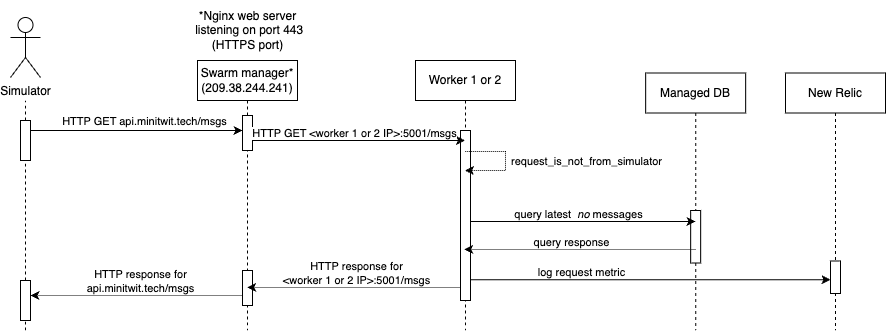

The diagram above was exported from draw.io. Its source (the exported page's mxGraphModel, read from the mxfile embedded in the PNG):
<mxGraphModel dx="1006" dy="751" grid="1" gridSize="10" guides="1" tooltips="1" connect="1" arrows="1" fold="1" page="1" pageScale="1" pageWidth="850" pageHeight="1100" math="0" shadow="0">
  <root>
    <mxCell id="0" />
    <mxCell id="1" parent="0" />
    <mxCell id="zjYfYJ2byE8xJm8M8bfL-8" value="Simulator" style="shape=umlActor;verticalLabelPosition=bottom;verticalAlign=top;html=1;outlineConnect=0;" parent="1" vertex="1">
      <mxGeometry x="65" y="247" width="30" height="60" as="geometry" />
    </mxCell>
    <mxCell id="zjYfYJ2byE8xJm8M8bfL-29" value="Swarm manager* (209.38.244.241)" style="shape=umlLifeline;perimeter=lifelinePerimeter;whiteSpace=wrap;html=1;container=0;dropTarget=0;collapsible=0;recursiveResize=0;outlineConnect=0;portConstraint=eastwest;newEdgeStyle={&quot;edgeStyle&quot;:&quot;elbowEdgeStyle&quot;,&quot;elbow&quot;:&quot;vertical&quot;,&quot;curved&quot;:0,&quot;rounded&quot;:0};" parent="1" vertex="1">
      <mxGeometry x="252" y="290" width="100" height="270" as="geometry" />
    </mxCell>
    <mxCell id="zjYfYJ2byE8xJm8M8bfL-30" value="&lt;span style=&quot;color: rgba(0, 0, 0, 0); font-family: monospace; font-size: 0px; text-align: start;&quot;&gt;%3CmxGraphModel%3E%3Croot%3E%3CmxCell%20id%3D%220%22%2F%3E%3CmxCell%20id%3D%221%22%20parent%3D%220%22%2F%3E%3CmxCell%20id%3D%222%22%20value%3D%22%26lt%3Bspan%20style%3D%26quot%3Bcolor%3A%20rgba(0%2C%200%2C%200%2C%200)%3B%20font-family%3A%20monospace%3B%20font-size%3A%200px%3B%20text-align%3A%20start%3B%26quot%3B%26gt%3B%253CmxGraphModel%253E%253Croot%253E%253CmxCell%2520id%253D%25220%2522%252F%253E%253CmxCell%2520id%253D%25221%2522%2520parent%253D%25220%2522%252F%253E%253CmxCell%2520id%253D%25222%2522%2520value%253D%2522Swarm%2520manager*%2520(209.38.244.241)%2522%2520style%253D%2522shape%253DumlLifeline%253Bperimeter%253DlifelinePerimeter%253BwhiteSpace%253Dwrap%253Bhtml%253D1%253Bcontainer%253D0%253BdropTarget%253D0%253Bcollapsible%253D0%253BrecursiveResize%253D0%253BoutlineConnect%253D0%253BportConstraint%253Deastwest%253BnewEdgeStyle%253D%257B%2526quot%253BedgeStyle%2526quot%253B%253A%2526quot%253BelbowEdgeStyle%2526quot%253B%252C%2526quot%253Belbow%2526quot%253B%253A%2526quot%253Bvertical%2526quot%253B%252C%2526quot%253Bcurved%2526quot%253B%253A0%252C%2526quot%253Brounded%2526quot%253B%253A0%257D%253B%2522%2520vertex%253D%25221%2522%2520parent%253D%25221%2522%253E%253CmxGeometry%2520x%253D%252235%2522%2520y%253D%2522302.5%2522%2520width%253D%2522100%2522%2520height%253D%2522270%2522%2520as%253D%2522geometry%2522%252F%253E%253C%252FmxCell%253E%253CmxCell%2520id%253D%25223%2522%2520value%253D%2522%2522%2520style%253D%2522html%253D1%253Bpoints%253D%255B%255D%253Bperimeter%253DorthogonalPerimeter%253BoutlineConnect%253D0%253BtargetShapes%253DumlLifeline%253BportConstraint%253Deastwest%253BnewEdgeStyle%253D%257B%2526quot%253BedgeStyle%2526quot%253B%253A%2526quot%253BelbowEdgeStyle%2526quot%253B%252C%2526quot%253Belbow%2526quot%253B%253A%2526quot%253Bvertical%2526quot%253B%252C%2526quot%253Bcurved%2526quot%253B%253A0%252C%2526quot%253Brounded%2526quot%253B%253A0%257D%253B%2522%2520vertex%253D%25221%2522%2520parent%253D%25222%2522%253E%253CmxGeometry%2520x%253D%252245%2522%2520y%253D%252255%2522%2520width%253D%252210%2522%2520height%253D%2522185%2522%2520as%253D%2522geometry%2522%252F%253E%253C%252FmxCell%253E%253C%252Froot%253E%253C%252FmxGraphModel%253E%26lt%3B%2Fspan%26gt%3B%22%20style%3D%22html%3D1%3Bpoints%3D%5B%5D%3Bperimeter%3DorthogonalPerimeter%3BoutlineConnect%3D0%3BtargetShapes%3DumlLifeline%3BportConstraint%3Deastwest%3BnewEdgeStyle%3D%7B%26quot%3BedgeStyle%26quot%3B%3A%26quot%3BelbowEdgeStyle%26quot%3B%2C%26quot%3Belbow%26quot%3B%3A%26quot%3Bvertical%26quot%3B%2C%26quot%3Bcurved%26quot%3B%3A0%2C%26quot%3Brounded%26quot%3B%3A0%7D%3B%22%20vertex%3D%221%22%20parent%3D%221%22%3E%3CmxGeometry%20x%3D%2275%22%20y%3D%22350%22%20width%3D%2210%22%20height%3D%2240%22%20as%3D%22geometry%22%2F%3E%3C%2FmxCell%3E%3C%2Froot%3E%3C%2FmxGraphModel%3E&lt;/span&gt;" style="html=1;points=[];perimeter=orthogonalPerimeter;outlineConnect=0;targetShapes=umlLifeline;portConstraint=eastwest;newEdgeStyle={&quot;edgeStyle&quot;:&quot;elbowEdgeStyle&quot;,&quot;elbow&quot;:&quot;vertical&quot;,&quot;curved&quot;:0,&quot;rounded&quot;:0};" parent="zjYfYJ2byE8xJm8M8bfL-29" vertex="1">
      <mxGeometry x="45" y="55" width="10" height="35" as="geometry" />
    </mxCell>
    <mxCell id="zjYfYJ2byE8xJm8M8bfL-61" value="&lt;span style=&quot;color: rgba(0, 0, 0, 0); font-family: monospace; font-size: 0px; text-align: start;&quot;&gt;%3CmxGraphModel%3E%3Croot%3E%3CmxCell%20id%3D%220%22%2F%3E%3CmxCell%20id%3D%221%22%20parent%3D%220%22%2F%3E%3CmxCell%20id%3D%222%22%20value%3D%22%26lt%3Bspan%20style%3D%26quot%3Bcolor%3A%20rgba(0%2C%200%2C%200%2C%200)%3B%20font-family%3A%20monospace%3B%20font-size%3A%200px%3B%20text-align%3A%20start%3B%26quot%3B%26gt%3B%253CmxGraphModel%253E%253Croot%253E%253CmxCell%2520id%253D%25220%2522%252F%253E%253CmxCell%2520id%253D%25221%2522%2520parent%253D%25220%2522%252F%253E%253CmxCell%2520id%253D%25222%2522%2520value%253D%2522Swarm%2520manager*%2520(209.38.244.241)%2522%2520style%253D%2522shape%253DumlLifeline%253Bperimeter%253DlifelinePerimeter%253BwhiteSpace%253Dwrap%253Bhtml%253D1%253Bcontainer%253D0%253BdropTarget%253D0%253Bcollapsible%253D0%253BrecursiveResize%253D0%253BoutlineConnect%253D0%253BportConstraint%253Deastwest%253BnewEdgeStyle%253D%257B%2526quot%253BedgeStyle%2526quot%253B%253A%2526quot%253BelbowEdgeStyle%2526quot%253B%252C%2526quot%253Belbow%2526quot%253B%253A%2526quot%253Bvertical%2526quot%253B%252C%2526quot%253Bcurved%2526quot%253B%253A0%252C%2526quot%253Brounded%2526quot%253B%253A0%257D%253B%2522%2520vertex%253D%25221%2522%2520parent%253D%25221%2522%253E%253CmxGeometry%2520x%253D%252235%2522%2520y%253D%2522302.5%2522%2520width%253D%2522100%2522%2520height%253D%2522270%2522%2520as%253D%2522geometry%2522%252F%253E%253C%252FmxCell%253E%253CmxCell%2520id%253D%25223%2522%2520value%253D%2522%2522%2520style%253D%2522html%253D1%253Bpoints%253D%255B%255D%253Bperimeter%253DorthogonalPerimeter%253BoutlineConnect%253D0%253BtargetShapes%253DumlLifeline%253BportConstraint%253Deastwest%253BnewEdgeStyle%253D%257B%2526quot%253BedgeStyle%2526quot%253B%253A%2526quot%253BelbowEdgeStyle%2526quot%253B%252C%2526quot%253Belbow%2526quot%253B%253A%2526quot%253Bvertical%2526quot%253B%252C%2526quot%253Bcurved%2526quot%253B%253A0%252C%2526quot%253Brounded%2526quot%253B%253A0%257D%253B%2522%2520vertex%253D%25221%2522%2520parent%253D%25222%2522%253E%253CmxGeometry%2520x%253D%252245%2522%2520y%253D%252255%2522%2520width%253D%252210%2522%2520height%253D%2522185%2522%2520as%253D%2522geometry%2522%252F%253E%253C%252FmxCell%253E%253C%252Froot%253E%253C%252FmxGraphModel%253E%26lt%3B%2Fspan%26gt%3B%22%20style%3D%22html%3D1%3Bpoints%3D%5B%5D%3Bperimeter%3DorthogonalPerimeter%3BoutlineConnect%3D0%3BtargetShapes%3DumlLifeline%3BportConstraint%3Deastwest%3BnewEdgeStyle%3D%7B%26quot%3BedgeStyle%26quot%3B%3A%26quot%3BelbowEdgeStyle%26quot%3B%2C%26quot%3Belbow%26quot%3B%3A%26quot%3Bvertical%26quot%3B%2C%26quot%3Bcurved%26quot%3B%3A0%2C%26quot%3Brounded%26quot%3B%3A0%7D%3B%22%20vertex%3D%221%22%20parent%3D%221%22%3E%3CmxGeometry%20x%3D%2275%22%20y%3D%22350%22%20width%3D%2210%22%20height%3D%2240%22%20as%3D%22geometry%22%2F%3E%3C%2FmxCell%3E%3C%2Froot%3E%3C%2FmxGraphModel%3E&lt;/span&gt;" style="html=1;points=[];perimeter=orthogonalPerimeter;outlineConnect=0;targetShapes=umlLifeline;portConstraint=eastwest;newEdgeStyle={&quot;edgeStyle&quot;:&quot;elbowEdgeStyle&quot;,&quot;elbow&quot;:&quot;vertical&quot;,&quot;curved&quot;:0,&quot;rounded&quot;:0};" parent="zjYfYJ2byE8xJm8M8bfL-29" vertex="1">
      <mxGeometry x="45" y="210" width="10" height="35" as="geometry" />
    </mxCell>
    <mxCell id="zjYfYJ2byE8xJm8M8bfL-31" style="edgeStyle=elbowEdgeStyle;rounded=0;orthogonalLoop=1;jettySize=auto;html=1;elbow=horizontal;curved=0;" parent="1" source="zjYfYJ2byE8xJm8M8bfL-54" target="zjYfYJ2byE8xJm8M8bfL-30" edge="1">
      <mxGeometry relative="1" as="geometry">
        <Array as="points">
          <mxPoint x="220" y="360" />
        </Array>
        <mxPoint x="152" y="360" as="sourcePoint" />
      </mxGeometry>
    </mxCell>
    <mxCell id="zjYfYJ2byE8xJm8M8bfL-32" value="HTTP GET api.minitwit.tech/msgs" style="edgeLabel;html=1;align=center;verticalAlign=middle;resizable=0;points=[];labelBackgroundColor=none;" parent="zjYfYJ2byE8xJm8M8bfL-31" vertex="1" connectable="0">
      <mxGeometry x="0.6615" y="1" relative="1" as="geometry">
        <mxPoint x="-63" y="-9" as="offset" />
      </mxGeometry>
    </mxCell>
    <mxCell id="zjYfYJ2byE8xJm8M8bfL-33" value="Worker 1 or 2" style="shape=umlLifeline;perimeter=lifelinePerimeter;whiteSpace=wrap;html=1;container=0;dropTarget=0;collapsible=0;recursiveResize=0;outlineConnect=0;portConstraint=eastwest;newEdgeStyle={&quot;edgeStyle&quot;:&quot;elbowEdgeStyle&quot;,&quot;elbow&quot;:&quot;vertical&quot;,&quot;curved&quot;:0,&quot;rounded&quot;:0};" parent="1" vertex="1">
      <mxGeometry x="470" y="290" width="100" height="270" as="geometry" />
    </mxCell>
    <mxCell id="zjYfYJ2byE8xJm8M8bfL-34" value="" style="html=1;points=[];perimeter=orthogonalPerimeter;outlineConnect=0;targetShapes=umlLifeline;portConstraint=eastwest;newEdgeStyle={&quot;edgeStyle&quot;:&quot;elbowEdgeStyle&quot;,&quot;elbow&quot;:&quot;vertical&quot;,&quot;curved&quot;:0,&quot;rounded&quot;:0};" parent="zjYfYJ2byE8xJm8M8bfL-33" vertex="1">
      <mxGeometry x="45" y="70" width="10" height="170" as="geometry" />
    </mxCell>
    <mxCell id="zjYfYJ2byE8xJm8M8bfL-35" style="edgeStyle=elbowEdgeStyle;rounded=0;orthogonalLoop=1;jettySize=auto;html=1;elbow=vertical;curved=0;" parent="1" source="zjYfYJ2byE8xJm8M8bfL-30" target="zjYfYJ2byE8xJm8M8bfL-33" edge="1">
      <mxGeometry relative="1" as="geometry">
        <Array as="points">
          <mxPoint x="328" y="370" />
        </Array>
      </mxGeometry>
    </mxCell>
    <mxCell id="zjYfYJ2byE8xJm8M8bfL-36" value="HTTP GET &amp;lt;worker 1 or 2 IP&amp;gt;:5001/msgs" style="edgeLabel;html=1;align=center;verticalAlign=middle;resizable=0;points=[];" parent="zjYfYJ2byE8xJm8M8bfL-35" vertex="1" connectable="0">
      <mxGeometry x="-0.133" y="1" relative="1" as="geometry">
        <mxPoint x="9" y="-7" as="offset" />
      </mxGeometry>
    </mxCell>
    <mxCell id="zjYfYJ2byE8xJm8M8bfL-37" value="*Nginx web server&lt;br&gt;&amp;nbsp;listening on port 443 &lt;br&gt;(HTTPS port)" style="text;html=1;align=center;verticalAlign=middle;resizable=0;points=[];autosize=1;strokeColor=none;fillColor=none;" parent="1" vertex="1">
      <mxGeometry x="237" y="230" width="130" height="60" as="geometry" />
    </mxCell>
    <mxCell id="zjYfYJ2byE8xJm8M8bfL-38" style="edgeStyle=elbowEdgeStyle;rounded=0;orthogonalLoop=1;jettySize=auto;html=1;elbow=vertical;curved=0;dashed=1;dashPattern=1 1;" parent="1" edge="1">
      <mxGeometry relative="1" as="geometry">
        <Array as="points">
          <mxPoint x="434" y="517" />
        </Array>
        <mxPoint x="515" y="517" as="sourcePoint" />
        <mxPoint x="301.66666666666674" y="517" as="targetPoint" />
      </mxGeometry>
    </mxCell>
    <mxCell id="zjYfYJ2byE8xJm8M8bfL-39" value="HTTP response for&lt;br&gt;&amp;lt;worker 1 or 2 IP&amp;gt;:5001/msgs" style="edgeLabel;html=1;align=center;verticalAlign=middle;resizable=0;points=[];" parent="zjYfYJ2byE8xJm8M8bfL-38" vertex="1" connectable="0">
      <mxGeometry x="0.1091" relative="1" as="geometry">
        <mxPoint x="13" y="-15" as="offset" />
      </mxGeometry>
    </mxCell>
    <mxCell id="zjYfYJ2byE8xJm8M8bfL-40" value="Managed DB" style="shape=umlLifeline;perimeter=lifelinePerimeter;whiteSpace=wrap;html=1;container=0;dropTarget=0;collapsible=0;recursiveResize=0;outlineConnect=0;portConstraint=eastwest;newEdgeStyle={&quot;edgeStyle&quot;:&quot;elbowEdgeStyle&quot;,&quot;elbow&quot;:&quot;vertical&quot;,&quot;curved&quot;:0,&quot;rounded&quot;:0};" parent="1" vertex="1">
      <mxGeometry x="700.17" y="302.5" width="100" height="257.5" as="geometry" />
    </mxCell>
    <mxCell id="zjYfYJ2byE8xJm8M8bfL-41" value="" style="html=1;points=[];perimeter=orthogonalPerimeter;outlineConnect=0;targetShapes=umlLifeline;portConstraint=eastwest;newEdgeStyle={&quot;edgeStyle&quot;:&quot;elbowEdgeStyle&quot;,&quot;elbow&quot;:&quot;vertical&quot;,&quot;curved&quot;:0,&quot;rounded&quot;:0};" parent="zjYfYJ2byE8xJm8M8bfL-40" vertex="1">
      <mxGeometry x="45" y="137.5" width="10" height="52.5" as="geometry" />
    </mxCell>
    <mxCell id="zjYfYJ2byE8xJm8M8bfL-42" style="edgeStyle=elbowEdgeStyle;rounded=0;orthogonalLoop=1;jettySize=auto;html=1;elbow=vertical;curved=0;" parent="1" edge="1">
      <mxGeometry relative="1" as="geometry">
        <Array as="points">
          <mxPoint x="570" y="451" />
        </Array>
        <mxPoint x="525" y="450.9999999999999" as="sourcePoint" />
        <mxPoint x="750" y="451" as="targetPoint" />
      </mxGeometry>
    </mxCell>
    <mxCell id="zjYfYJ2byE8xJm8M8bfL-43" value="query latest&amp;nbsp;&amp;nbsp;&lt;i&gt;no&lt;/i&gt; messages" style="edgeLabel;html=1;align=center;verticalAlign=middle;resizable=0;points=[];" parent="zjYfYJ2byE8xJm8M8bfL-42" vertex="1" connectable="0">
      <mxGeometry x="-0.1855" y="1" relative="1" as="geometry">
        <mxPoint x="15" y="-7" as="offset" />
      </mxGeometry>
    </mxCell>
    <mxCell id="zjYfYJ2byE8xJm8M8bfL-44" style="edgeStyle=elbowEdgeStyle;rounded=0;orthogonalLoop=1;jettySize=auto;html=1;elbow=vertical;curved=0;dashed=1;dashPattern=1 1;" parent="1" edge="1">
      <mxGeometry relative="1" as="geometry">
        <Array as="points">
          <mxPoint x="587" y="479" />
        </Array>
        <mxPoint x="750" y="479" as="sourcePoint" />
        <mxPoint x="518.6666666666665" y="479" as="targetPoint" />
      </mxGeometry>
    </mxCell>
    <mxCell id="zjYfYJ2byE8xJm8M8bfL-45" value="query response" style="edgeLabel;html=1;align=center;verticalAlign=middle;resizable=0;points=[];" parent="zjYfYJ2byE8xJm8M8bfL-44" vertex="1" connectable="0">
      <mxGeometry x="-0.1472" y="-1" relative="1" as="geometry">
        <mxPoint x="-26" y="-7" as="offset" />
      </mxGeometry>
    </mxCell>
    <mxCell id="zjYfYJ2byE8xJm8M8bfL-46" style="edgeStyle=elbowEdgeStyle;rounded=0;orthogonalLoop=1;jettySize=auto;html=1;elbow=vertical;curved=0;dashed=1;dashPattern=1 1;" parent="1" edge="1">
      <mxGeometry relative="1" as="geometry">
        <Array as="points">
          <mxPoint x="249" y="525" />
        </Array>
        <mxPoint x="296" y="525" as="sourcePoint" />
        <mxPoint x="85" y="525" as="targetPoint" />
      </mxGeometry>
    </mxCell>
    <mxCell id="zjYfYJ2byE8xJm8M8bfL-47" value="HTTP response for&lt;br&gt;api.minitwit.tech/msgs" style="edgeLabel;html=1;align=center;verticalAlign=middle;resizable=0;points=[];" parent="zjYfYJ2byE8xJm8M8bfL-46" vertex="1" connectable="0">
      <mxGeometry x="-0.0328" relative="1" as="geometry">
        <mxPoint y="-15" as="offset" />
      </mxGeometry>
    </mxCell>
    <mxCell id="zjYfYJ2byE8xJm8M8bfL-50" value="" style="endArrow=classic;html=1;rounded=0;dashed=1;dashPattern=1 1;" parent="1" target="zjYfYJ2byE8xJm8M8bfL-33" edge="1">
      <mxGeometry width="50" height="50" relative="1" as="geometry">
        <mxPoint x="519.6666666666665" y="380.9999999999999" as="sourcePoint" />
        <mxPoint x="580" y="421" as="targetPoint" />
        <Array as="points">
          <mxPoint x="560" y="381" />
          <mxPoint x="560" y="400" />
        </Array>
      </mxGeometry>
    </mxCell>
    <mxCell id="zjYfYJ2byE8xJm8M8bfL-51" value="request_is_not_from_simulator" style="edgeLabel;html=1;align=center;verticalAlign=middle;resizable=0;points=[];" parent="1" vertex="1" connectable="0">
      <mxGeometry x="640.0039130434781" y="390" as="geometry" />
    </mxCell>
    <mxCell id="zjYfYJ2byE8xJm8M8bfL-57" value="" style="endArrow=none;dashed=1;html=1;rounded=0;" parent="1" source="zjYfYJ2byE8xJm8M8bfL-54" edge="1">
      <mxGeometry width="50" height="50" relative="1" as="geometry">
        <mxPoint x="80" y="560" as="sourcePoint" />
        <mxPoint x="80" y="330" as="targetPoint" />
      </mxGeometry>
    </mxCell>
    <mxCell id="zjYfYJ2byE8xJm8M8bfL-58" value="" style="endArrow=none;dashed=1;html=1;rounded=0;" parent="1" source="zjYfYJ2byE8xJm8M8bfL-59" target="zjYfYJ2byE8xJm8M8bfL-54" edge="1">
      <mxGeometry width="50" height="50" relative="1" as="geometry">
        <mxPoint x="80" y="560" as="sourcePoint" />
        <mxPoint x="80" y="320" as="targetPoint" />
      </mxGeometry>
    </mxCell>
    <mxCell id="zjYfYJ2byE8xJm8M8bfL-54" value="&lt;span style=&quot;color: rgba(0, 0, 0, 0); font-family: monospace; font-size: 0px; text-align: start;&quot;&gt;%3CmxGraphModel%3E%3Croot%3E%3CmxCell%20id%3D%220%22%2F%3E%3CmxCell%20id%3D%221%22%20parent%3D%220%22%2F%3E%3CmxCell%20id%3D%222%22%20value%3D%22Swarm%20manager*%20(209.38.244.241)%22%20style%3D%22shape%3DumlLifeline%3Bperimeter%3DlifelinePerimeter%3BwhiteSpace%3Dwrap%3Bhtml%3D1%3Bcontainer%3D0%3BdropTarget%3D0%3Bcollapsible%3D0%3BrecursiveResize%3D0%3BoutlineConnect%3D0%3BportConstraint%3Deastwest%3BnewEdgeStyle%3D%7B%26quot%3BedgeStyle%26quot%3B%3A%26quot%3BelbowEdgeStyle%26quot%3B%2C%26quot%3Belbow%26quot%3B%3A%26quot%3Bvertical%26quot%3B%2C%26quot%3Bcurved%26quot%3B%3A0%2C%26quot%3Brounded%26quot%3B%3A0%7D%3B%22%20vertex%3D%221%22%20parent%3D%221%22%3E%3CmxGeometry%20x%3D%2235%22%20y%3D%22302.5%22%20width%3D%22100%22%20height%3D%22270%22%20as%3D%22geometry%22%2F%3E%3C%2FmxCell%3E%3CmxCell%20id%3D%223%22%20value%3D%22%22%20style%3D%22html%3D1%3Bpoints%3D%5B%5D%3Bperimeter%3DorthogonalPerimeter%3BoutlineConnect%3D0%3BtargetShapes%3DumlLifeline%3BportConstraint%3Deastwest%3BnewEdgeStyle%3D%7B%26quot%3BedgeStyle%26quot%3B%3A%26quot%3BelbowEdgeStyle%26quot%3B%2C%26quot%3Belbow%26quot%3B%3A%26quot%3Bvertical%26quot%3B%2C%26quot%3Bcurved%26quot%3B%3A0%2C%26quot%3Brounded%26quot%3B%3A0%7D%3B%22%20vertex%3D%221%22%20parent%3D%222%22%3E%3CmxGeometry%20x%3D%2245%22%20y%3D%2255%22%20width%3D%2210%22%20height%3D%22185%22%20as%3D%22geometry%22%2F%3E%3C%2FmxCell%3E%3C%2Froot%3E%3C%2FmxGraphModel%3E&lt;/span&gt;" style="html=1;points=[];perimeter=orthogonalPerimeter;outlineConnect=0;targetShapes=umlLifeline;portConstraint=eastwest;newEdgeStyle={&quot;edgeStyle&quot;:&quot;elbowEdgeStyle&quot;,&quot;elbow&quot;:&quot;vertical&quot;,&quot;curved&quot;:0,&quot;rounded&quot;:0};" parent="1" vertex="1">
      <mxGeometry x="75" y="350" width="10" height="40" as="geometry" />
    </mxCell>
    <mxCell id="zjYfYJ2byE8xJm8M8bfL-60" value="" style="endArrow=none;dashed=1;html=1;rounded=0;" parent="1" target="zjYfYJ2byE8xJm8M8bfL-59" edge="1">
      <mxGeometry width="50" height="50" relative="1" as="geometry">
        <mxPoint x="80" y="560" as="sourcePoint" />
        <mxPoint x="80" y="390" as="targetPoint" />
      </mxGeometry>
    </mxCell>
    <mxCell id="zjYfYJ2byE8xJm8M8bfL-59" value="&lt;span style=&quot;color: rgba(0, 0, 0, 0); font-family: monospace; font-size: 0px; text-align: start;&quot;&gt;%3CmxGraphModel%3E%3Croot%3E%3CmxCell%20id%3D%220%22%2F%3E%3CmxCell%20id%3D%221%22%20parent%3D%220%22%2F%3E%3CmxCell%20id%3D%222%22%20value%3D%22Swarm%20manager*%20(209.38.244.241)%22%20style%3D%22shape%3DumlLifeline%3Bperimeter%3DlifelinePerimeter%3BwhiteSpace%3Dwrap%3Bhtml%3D1%3Bcontainer%3D0%3BdropTarget%3D0%3Bcollapsible%3D0%3BrecursiveResize%3D0%3BoutlineConnect%3D0%3BportConstraint%3Deastwest%3BnewEdgeStyle%3D%7B%26quot%3BedgeStyle%26quot%3B%3A%26quot%3BelbowEdgeStyle%26quot%3B%2C%26quot%3Belbow%26quot%3B%3A%26quot%3Bvertical%26quot%3B%2C%26quot%3Bcurved%26quot%3B%3A0%2C%26quot%3Brounded%26quot%3B%3A0%7D%3B%22%20vertex%3D%221%22%20parent%3D%221%22%3E%3CmxGeometry%20x%3D%2235%22%20y%3D%22302.5%22%20width%3D%22100%22%20height%3D%22270%22%20as%3D%22geometry%22%2F%3E%3C%2FmxCell%3E%3CmxCell%20id%3D%223%22%20value%3D%22%22%20style%3D%22html%3D1%3Bpoints%3D%5B%5D%3Bperimeter%3DorthogonalPerimeter%3BoutlineConnect%3D0%3BtargetShapes%3DumlLifeline%3BportConstraint%3Deastwest%3BnewEdgeStyle%3D%7B%26quot%3BedgeStyle%26quot%3B%3A%26quot%3BelbowEdgeStyle%26quot%3B%2C%26quot%3Belbow%26quot%3B%3A%26quot%3Bvertical%26quot%3B%2C%26quot%3Bcurved%26quot%3B%3A0%2C%26quot%3Brounded%26quot%3B%3A0%7D%3B%22%20vertex%3D%221%22%20parent%3D%222%22%3E%3CmxGeometry%20x%3D%2245%22%20y%3D%2255%22%20width%3D%2210%22%20height%3D%22185%22%20as%3D%22geometry%22%2F%3E%3C%2FmxCell%3E%3C%2Froot%3E%3C%2FmxGraphModel%3E&lt;/span&gt;" style="html=1;points=[];perimeter=orthogonalPerimeter;outlineConnect=0;targetShapes=umlLifeline;portConstraint=eastwest;newEdgeStyle={&quot;edgeStyle&quot;:&quot;elbowEdgeStyle&quot;,&quot;elbow&quot;:&quot;vertical&quot;,&quot;curved&quot;:0,&quot;rounded&quot;:0};" parent="1" vertex="1">
      <mxGeometry x="75" y="510" width="10" height="40" as="geometry" />
    </mxCell>
    <mxCell id="zjYfYJ2byE8xJm8M8bfL-62" value="New Relic" style="shape=umlLifeline;perimeter=lifelinePerimeter;whiteSpace=wrap;html=1;container=0;dropTarget=0;collapsible=0;recursiveResize=0;outlineConnect=0;portConstraint=eastwest;newEdgeStyle={&quot;edgeStyle&quot;:&quot;elbowEdgeStyle&quot;,&quot;elbow&quot;:&quot;vertical&quot;,&quot;curved&quot;:0,&quot;rounded&quot;:0};" parent="1" vertex="1">
      <mxGeometry x="840" y="302.5" width="100" height="257.5" as="geometry" />
    </mxCell>
    <mxCell id="zjYfYJ2byE8xJm8M8bfL-63" value="" style="html=1;points=[];perimeter=orthogonalPerimeter;outlineConnect=0;targetShapes=umlLifeline;portConstraint=eastwest;newEdgeStyle={&quot;edgeStyle&quot;:&quot;elbowEdgeStyle&quot;,&quot;elbow&quot;:&quot;vertical&quot;,&quot;curved&quot;:0,&quot;rounded&quot;:0};" parent="zjYfYJ2byE8xJm8M8bfL-62" vertex="1">
      <mxGeometry x="45" y="188" width="10" height="32.5" as="geometry" />
    </mxCell>
    <mxCell id="zjYfYJ2byE8xJm8M8bfL-64" style="edgeStyle=elbowEdgeStyle;rounded=0;orthogonalLoop=1;jettySize=auto;html=1;elbow=vertical;curved=0;" parent="1" edge="1">
      <mxGeometry relative="1" as="geometry">
        <Array as="points">
          <mxPoint x="570" y="509.25" />
        </Array>
        <mxPoint x="525" y="509.2499999999999" as="sourcePoint" />
        <mxPoint x="885" y="509.25" as="targetPoint" />
      </mxGeometry>
    </mxCell>
    <mxCell id="zjYfYJ2byE8xJm8M8bfL-65" value="log request metric" style="edgeLabel;html=1;align=center;verticalAlign=middle;resizable=0;points=[];labelBackgroundColor=none;" parent="zjYfYJ2byE8xJm8M8bfL-64" vertex="1" connectable="0">
      <mxGeometry x="-0.1855" y="1" relative="1" as="geometry">
        <mxPoint x="-37" y="-7" as="offset" />
      </mxGeometry>
    </mxCell>
  </root>
</mxGraphModel>